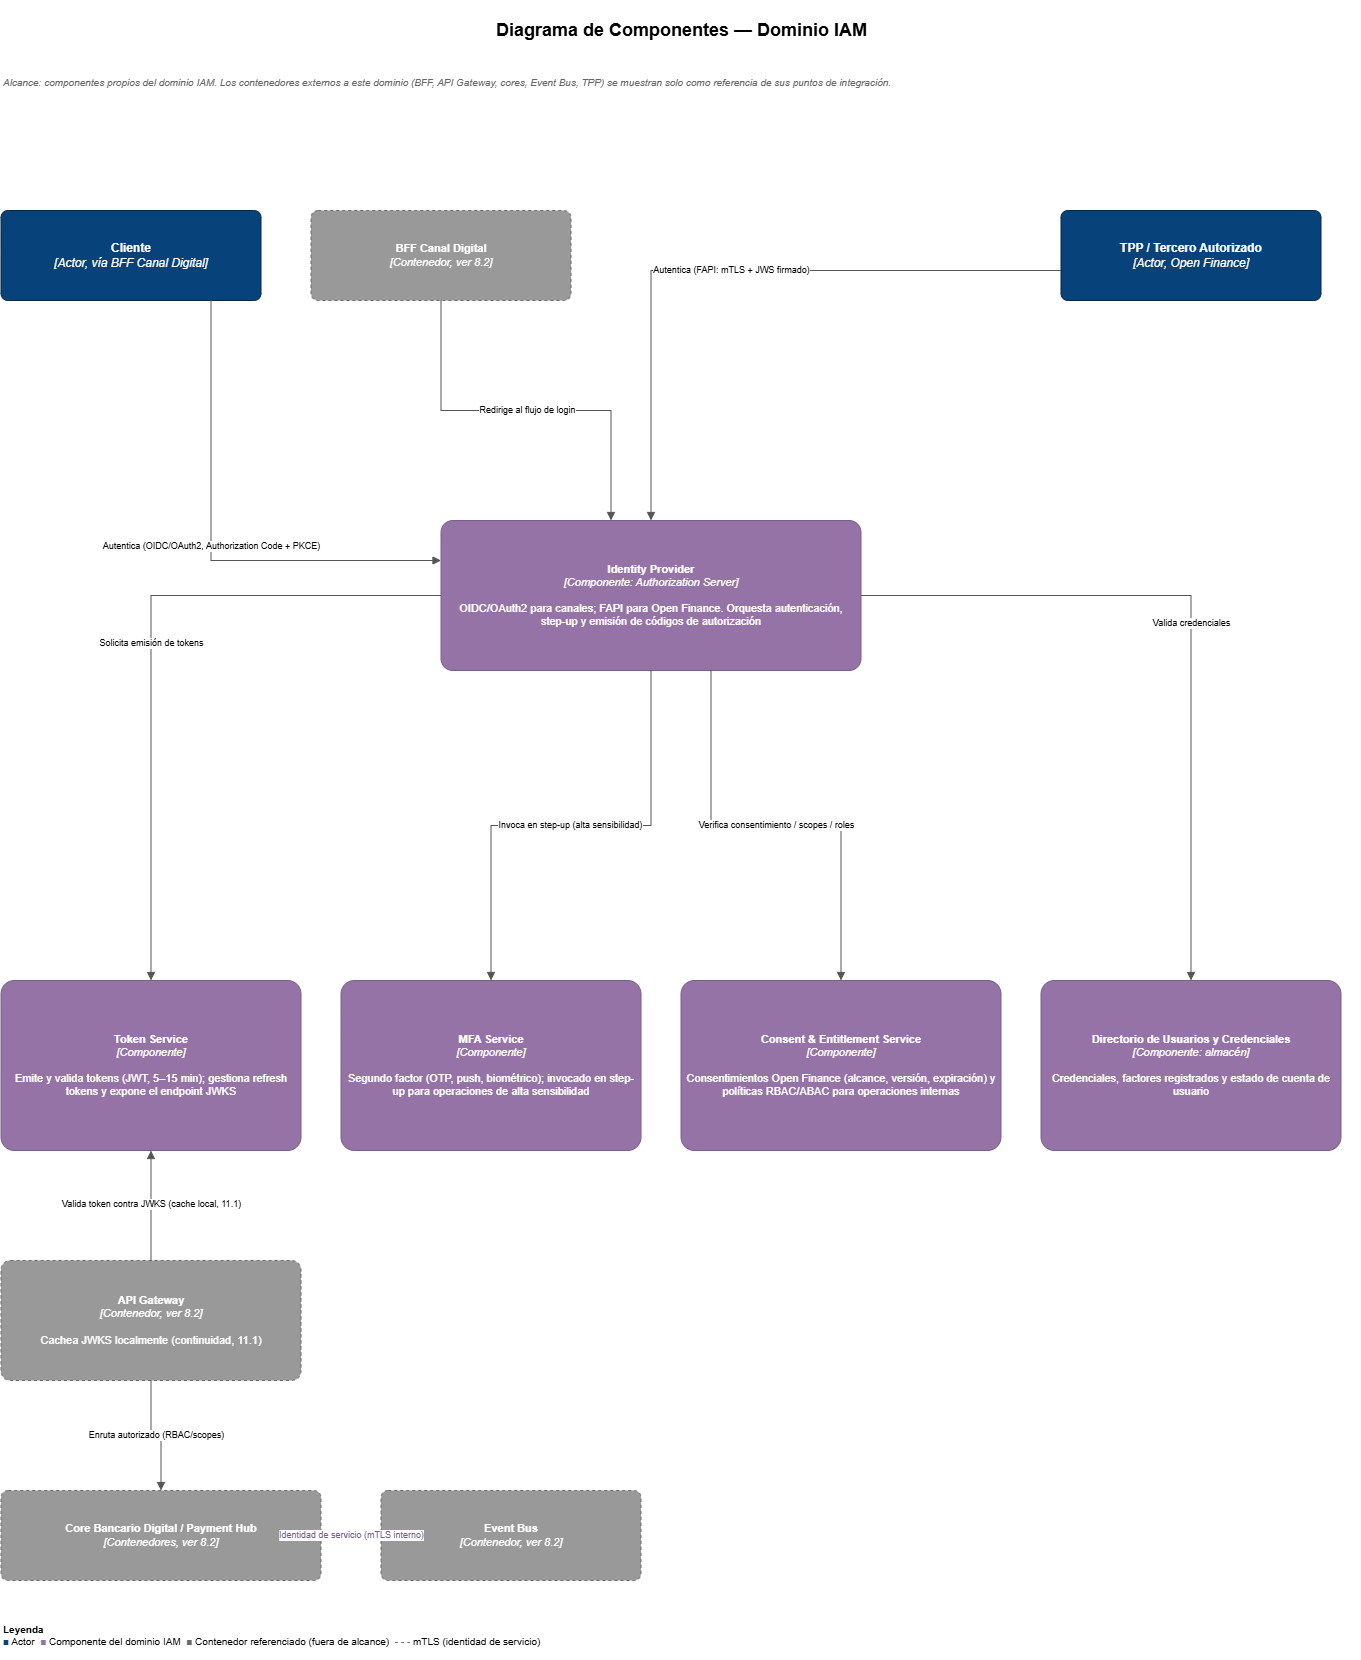

The diagram above was exported from draw.io. Its source (the exported page's mxGraphModel, read from the mxfile embedded in the PNG):
<mxGraphModel dx="2692" dy="2682" grid="1" gridSize="10" guides="1" tooltips="1" connect="1" arrows="1" fold="1" page="1" pageScale="1" pageWidth="1200" pageHeight="1000" math="0" shadow="0">
  <root>
    <mxCell id="0" />
    <mxCell id="1" parent="0" />
    <mxCell id="ic_title" parent="1" style="text;html=1;align=center;verticalAlign=middle;fontSize=18;fontStyle=1;" value="Diagrama de Componentes — Dominio IAM" vertex="1">
      <mxGeometry height="60" width="1360" x="20" y="-180" as="geometry" />
    </mxCell>
    <mxCell id="ic_note" parent="1" style="text;html=1;align=left;verticalAlign=top;fontSize=10;fontStyle=2;fontColor=#666666;whiteSpace=wrap;" value="Alcance: componentes propios del dominio IAM. Los contenedores externos a este dominio (BFF, API Gateway, cores, Event Bus, TPP) se muestran solo como referencia de sus puntos de integración." vertex="1">
      <mxGeometry height="45" width="1320" x="20" y="-110" as="geometry" />
    </mxCell>
    <mxCell id="ic_cliente" parent="1" style="rounded=1;whiteSpace=wrap;html=1;fillColor=#08427B;strokeColor=#052744;fontColor=#FFFFFF;fontSize=12;arcSize=8;align=center;verticalAlign=middle;spacing=6;" value="&lt;b&gt;Cliente&lt;/b&gt;&lt;br&gt;&lt;i&gt;[Actor, vía BFF Canal Digital]&lt;/i&gt;" vertex="1">
      <mxGeometry height="90" width="260" x="20" y="30" as="geometry" />
    </mxCell>
    <mxCell id="ic_bff" parent="1" style="rounded=1;whiteSpace=wrap;html=1;fillColor=#999999;strokeColor=#6B6B6B;fontColor=#FFFFFF;fontSize=11;arcSize=8;align=center;verticalAlign=middle;spacing=6;dashed=1;" value="&lt;b&gt;BFF Canal Digital&lt;/b&gt;&lt;br&gt;&lt;i&gt;[Contenedor, ver 8.2]&lt;/i&gt;" vertex="1">
      <mxGeometry height="90" width="260" x="330" y="30" as="geometry" />
    </mxCell>
    <mxCell id="ic_tpp" parent="1" style="rounded=1;whiteSpace=wrap;html=1;fillColor=#08427B;strokeColor=#052744;fontColor=#FFFFFF;fontSize=12;arcSize=8;align=center;verticalAlign=middle;spacing=6;" value="&lt;b&gt;TPP / Tercero Autorizado&lt;/b&gt;&lt;br&gt;&lt;i&gt;[Actor, Open Finance]&lt;/i&gt;" vertex="1">
      <mxGeometry height="90" width="260" x="1080" y="30" as="geometry" />
    </mxCell>
    <mxCell id="ic_idp" parent="1" style="rounded=1;whiteSpace=wrap;html=1;fillColor=#9673A6;strokeColor=#76608A;fontColor=#FFFFFF;fontSize=11;arcSize=8;align=center;verticalAlign=middle;spacing=6;" value="&lt;b&gt;Identity Provider&lt;/b&gt;&lt;br&gt;&lt;i&gt;[Componente: Authorization Server]&lt;/i&gt;&lt;br&gt;&lt;br&gt;OIDC/OAuth2 para canales; FAPI para Open Finance. Orquesta autenticación, step-up y emisión de códigos de autorización" vertex="1">
      <mxGeometry height="150" width="420" x="460" y="340" as="geometry" />
    </mxCell>
    <mxCell id="ic_token" parent="1" style="rounded=1;whiteSpace=wrap;html=1;fillColor=#9673A6;strokeColor=#76608A;fontColor=#FFFFFF;fontSize=11;arcSize=8;align=center;verticalAlign=middle;spacing=6;" value="&lt;b&gt;Token Service&lt;/b&gt;&lt;br&gt;&lt;i&gt;[Componente]&lt;/i&gt;&lt;br&gt;&lt;br&gt;Emite y valida tokens (JWT, 5–15 min); gestiona refresh tokens y expone el endpoint JWKS" vertex="1">
      <mxGeometry height="170" width="300" x="20" y="800" as="geometry" />
    </mxCell>
    <mxCell id="ic_mfa" parent="1" style="rounded=1;whiteSpace=wrap;html=1;fillColor=#9673A6;strokeColor=#76608A;fontColor=#FFFFFF;fontSize=11;arcSize=8;align=center;verticalAlign=middle;spacing=6;" value="&lt;b&gt;MFA Service&lt;/b&gt;&lt;br&gt;&lt;i&gt;[Componente]&lt;/i&gt;&lt;br&gt;&lt;br&gt;Segundo factor (OTP, push, biométrico); invocado en step-up para operaciones de alta sensibilidad" vertex="1">
      <mxGeometry height="170" width="300" x="360" y="800" as="geometry" />
    </mxCell>
    <mxCell id="ic_consent" parent="1" style="rounded=1;whiteSpace=wrap;html=1;fillColor=#9673A6;strokeColor=#76608A;fontColor=#FFFFFF;fontSize=11;arcSize=8;align=center;verticalAlign=middle;spacing=6;" value="&lt;b&gt;Consent &amp;amp; Entitlement Service&lt;/b&gt;&lt;br&gt;&lt;i&gt;[Componente]&lt;/i&gt;&lt;br&gt;&lt;br&gt;Consentimientos Open Finance (alcance, versión, expiración) y políticas RBAC/ABAC para operaciones internas" vertex="1">
      <mxGeometry height="170" width="320" x="700" y="800" as="geometry" />
    </mxCell>
    <mxCell id="ic_directory" parent="1" style="rounded=1;whiteSpace=wrap;html=1;fillColor=#9673A6;strokeColor=#76608A;fontColor=#FFFFFF;fontSize=11;arcSize=8;align=center;verticalAlign=middle;spacing=6;" value="&lt;b&gt;Directorio de Usuarios y Credenciales&lt;/b&gt;&lt;br&gt;&lt;i&gt;[Componente: almacén]&lt;/i&gt;&lt;br&gt;&lt;br&gt;Credenciales, factores registrados y estado de cuenta de usuario" vertex="1">
      <mxGeometry height="170" width="300" x="1060" y="800" as="geometry" />
    </mxCell>
    <mxCell id="ic_gw" parent="1" style="rounded=1;whiteSpace=wrap;html=1;fillColor=#999999;strokeColor=#6B6B6B;fontColor=#FFFFFF;fontSize=11;arcSize=8;align=center;verticalAlign=middle;spacing=6;dashed=1;" value="&lt;b&gt;API Gateway&lt;/b&gt;&lt;br&gt;&lt;i&gt;[Contenedor, ver 8.2]&lt;/i&gt;&lt;br&gt;&lt;br&gt;Cachea JWKS localmente (continuidad, 11.1)" vertex="1">
      <mxGeometry height="120" width="300" x="20" y="1080" as="geometry" />
    </mxCell>
    <mxCell id="ic_coredig" parent="1" style="rounded=1;whiteSpace=wrap;html=1;fillColor=#999999;strokeColor=#6B6B6B;fontColor=#FFFFFF;fontSize=11;arcSize=8;align=center;verticalAlign=middle;spacing=6;dashed=1;" value="&lt;b&gt;Core Bancario Digital / Payment Hub&lt;/b&gt;&lt;br&gt;&lt;i&gt;[Contenedores, ver 8.2]&lt;/i&gt;" vertex="1">
      <mxGeometry height="90" width="320" x="20" y="1310" as="geometry" />
    </mxCell>
    <mxCell id="ic_eventbus" parent="1" style="rounded=1;whiteSpace=wrap;html=1;fillColor=#999999;strokeColor=#6B6B6B;fontColor=#FFFFFF;fontSize=11;arcSize=8;align=center;verticalAlign=middle;spacing=6;dashed=1;" value="&lt;b&gt;Event Bus&lt;/b&gt;&lt;br&gt;&lt;i&gt;[Contenedor, ver 8.2]&lt;/i&gt;" vertex="1">
      <mxGeometry height="90" width="260" x="400" y="1310" as="geometry" />
    </mxCell>
    <mxCell id="ic_e1" edge="1" parent="1" source="ic_cliente" style="edgeStyle=orthogonalEdgeStyle;rounded=0;html=1;endArrow=block;elbow=vertical;startArrow=none;jettySize=auto;orthogonalLoop=1;strokeColor=#555555;fontSize=9;align=center;" target="ic_idp" value="Autentica (OIDC/OAuth2, Authorization Code + PKCE)">
      <mxGeometry relative="1" as="geometry">
        <Array as="points">
          <mxPoint x="230" y="380" />
        </Array>
      </mxGeometry>
    </mxCell>
    <mxCell id="ic_e2" edge="1" parent="1" source="ic_bff" style="edgeStyle=orthogonalEdgeStyle;rounded=0;html=1;endArrow=block;elbow=vertical;startArrow=none;jettySize=auto;orthogonalLoop=1;strokeColor=#555555;fontSize=9;align=center;" target="ic_idp" value="Redirige al flujo de login">
      <mxGeometry relative="1" as="geometry">
        <Array as="points">
          <mxPoint x="460" y="230" />
          <mxPoint x="630" y="230" />
        </Array>
      </mxGeometry>
    </mxCell>
    <mxCell id="ic_e3" edge="1" parent="1" source="ic_tpp" style="edgeStyle=orthogonalEdgeStyle;rounded=0;html=1;endArrow=block;elbow=vertical;startArrow=none;jettySize=auto;orthogonalLoop=1;strokeColor=#555555;fontSize=9;align=center;" target="ic_idp" value="Autentica (FAPI: mTLS + JWS firmado)">
      <mxGeometry relative="1" as="geometry">
        <Array as="points">
          <mxPoint x="670" y="90" />
        </Array>
      </mxGeometry>
    </mxCell>
    <mxCell id="ic_e4" edge="1" parent="1" source="ic_idp" style="edgeStyle=orthogonalEdgeStyle;rounded=0;html=1;endArrow=block;elbow=vertical;startArrow=none;jettySize=auto;orthogonalLoop=1;strokeColor=#555555;fontSize=9;align=center;" target="ic_token" value="Solicita emisión de tokens">
      <mxGeometry relative="1" as="geometry" />
    </mxCell>
    <mxCell id="ic_e5" edge="1" parent="1" source="ic_idp" style="edgeStyle=orthogonalEdgeStyle;rounded=0;html=1;endArrow=block;elbow=vertical;startArrow=none;jettySize=auto;orthogonalLoop=1;strokeColor=#555555;fontSize=9;align=center;" target="ic_mfa" value="Invoca en step-up (alta sensibilidad)">
      <mxGeometry relative="1" as="geometry" />
    </mxCell>
    <mxCell id="ic_e6" edge="1" parent="1" source="ic_idp" style="edgeStyle=orthogonalEdgeStyle;rounded=0;html=1;endArrow=block;elbow=vertical;startArrow=none;jettySize=auto;orthogonalLoop=1;strokeColor=#555555;fontSize=9;align=center;" target="ic_consent" value="Verifica consentimiento / scopes / roles">
      <mxGeometry relative="1" as="geometry">
        <Array as="points">
          <mxPoint x="730" y="645" />
          <mxPoint x="860" y="645" />
        </Array>
      </mxGeometry>
    </mxCell>
    <mxCell id="ic_e7" edge="1" parent="1" source="ic_idp" style="edgeStyle=orthogonalEdgeStyle;rounded=0;html=1;endArrow=block;elbow=vertical;startArrow=none;jettySize=auto;orthogonalLoop=1;strokeColor=#555555;fontSize=9;align=center;" target="ic_directory" value="Valida credenciales">
      <mxGeometry relative="1" as="geometry" />
    </mxCell>
    <mxCell id="ic_e8" edge="1" parent="1" source="ic_gw" style="edgeStyle=orthogonalEdgeStyle;rounded=0;html=1;endArrow=block;elbow=vertical;startArrow=none;jettySize=auto;orthogonalLoop=1;strokeColor=#555555;fontSize=9;align=center;" target="ic_token" value="Valida token contra JWKS (cache local, 11.1)">
      <mxGeometry relative="1" as="geometry" />
    </mxCell>
    <mxCell id="ic_e9" edge="1" parent="1" source="ic_gw" style="edgeStyle=orthogonalEdgeStyle;rounded=0;html=1;endArrow=block;elbow=vertical;startArrow=none;jettySize=auto;orthogonalLoop=1;strokeColor=#555555;fontSize=9;align=center;" target="ic_coredig" value="Enruta autorizado (RBAC/scopes)">
      <mxGeometry relative="1" as="geometry" />
    </mxCell>
    <mxCell id="ic_e10" edge="1" parent="1" source="ic_coredig" style="edgeStyle=orthogonalEdgeStyle;rounded=0;html=1;endArrow=block;elbow=vertical;startArrow=none;jettySize=auto;orthogonalLoop=1;strokeColor=#555555;fontSize=9;align=center;dashed=1;strokeColor=#76608A;fontColor=#76608A;" target="ic_eventbus" value="Identidad de servicio (mTLS interno)">
      <mxGeometry relative="1" as="geometry" />
    </mxCell>
    <mxCell id="ic_legend" parent="1" style="text;html=1;align=left;verticalAlign=middle;fontSize=10;" value="&lt;b&gt;Leyenda&lt;/b&gt;&lt;br&gt;&lt;span style=&quot;color:#08427B;&quot;&gt;■&lt;/span&gt; Actor&amp;nbsp;&amp;nbsp;&lt;span style=&quot;color:#9673A6;&quot;&gt;■&lt;/span&gt; Componente del dominio IAM&amp;nbsp;&amp;nbsp;&lt;span style=&quot;color:#6B6B6B;&quot;&gt;■&lt;/span&gt; Contenedor referenciado (fuera de alcance)&amp;nbsp;&amp;nbsp;&lt;span style=&quot;color:#76608A;&quot;&gt;- - -&lt;/span&gt; mTLS (identidad de servicio)" vertex="1">
      <mxGeometry height="50" width="1320" x="20" y="1430" as="geometry" />
    </mxCell>
  </root>
</mxGraphModel>